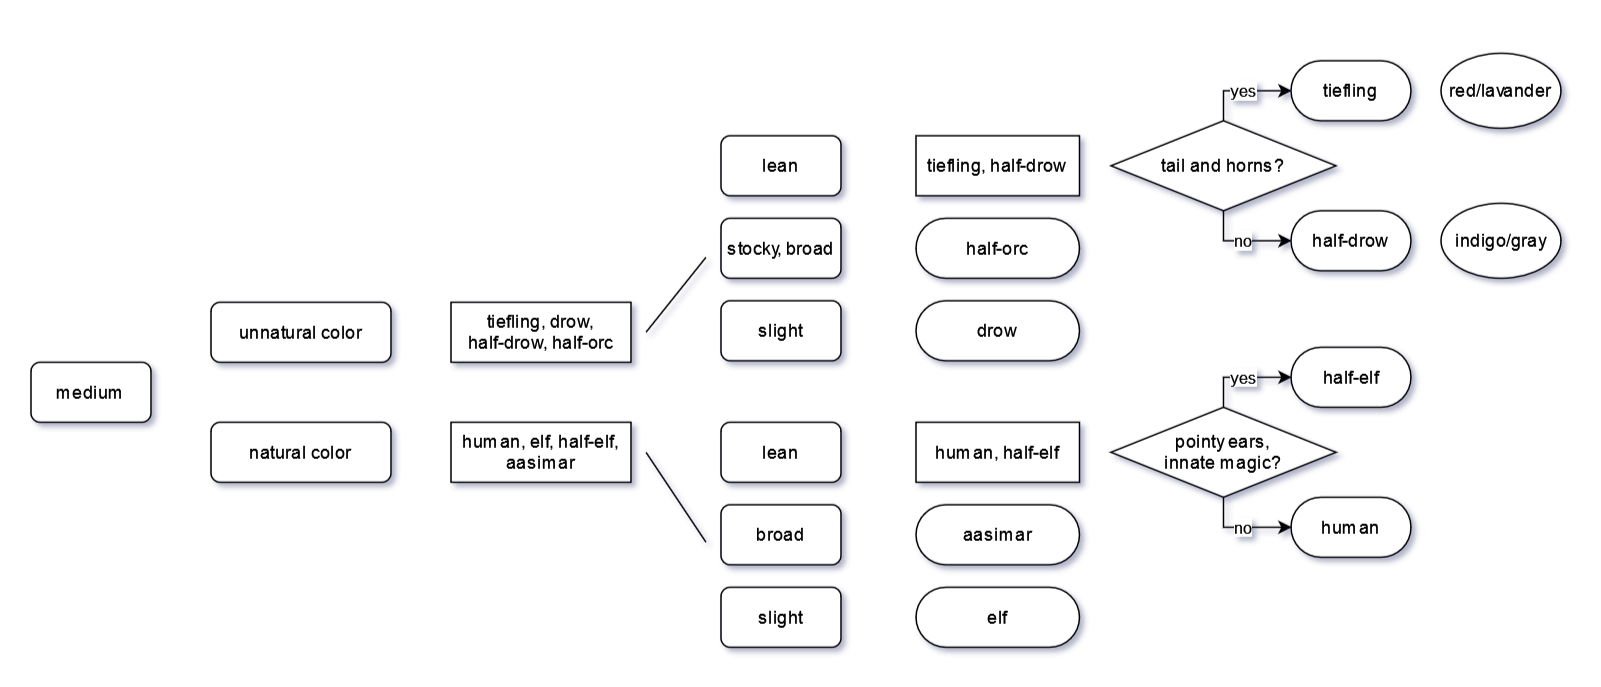

The diagram above was exported from draw.io. Its source (the exported page's mxGraphModel, read from the mxfile embedded in the PNG):
<mxGraphModel dx="1290" dy="538" grid="1" gridSize="10" guides="1" tooltips="1" connect="1" arrows="1" fold="1" page="1" pageScale="1" pageWidth="850" pageHeight="1100" math="0" shadow="0">
  <root>
    <mxCell id="0" />
    <mxCell id="1" parent="0" />
    <mxCell id="2" value="" style="group" vertex="1" connectable="0" parent="1">
      <mxGeometry x="590" y="1229" width="1020" height="411" as="geometry" />
    </mxCell>
    <mxCell id="3" value="medium" style="rounded=1;whiteSpace=wrap;html=1;" vertex="1" parent="2">
      <mxGeometry y="221" width="80" height="40" as="geometry" />
    </mxCell>
    <mxCell id="4" value="unnatural color" style="rounded=1;whiteSpace=wrap;html=1;" vertex="1" parent="2">
      <mxGeometry x="120" y="181" width="120" height="40" as="geometry" />
    </mxCell>
    <mxCell id="5" value="natural color" style="rounded=1;whiteSpace=wrap;html=1;" vertex="1" parent="2">
      <mxGeometry x="120" y="261" width="120" height="40" as="geometry" />
    </mxCell>
    <mxCell id="6" value="&lt;div&gt;tiefling, drow, &lt;br&gt;&lt;/div&gt;&lt;div&gt;half-drow, half-orc&lt;/div&gt;" style="rounded=1;whiteSpace=wrap;html=1;arcSize=0;" vertex="1" parent="2">
      <mxGeometry x="280" y="181" width="120" height="40" as="geometry" />
    </mxCell>
    <mxCell id="7" value="&lt;div&gt;human, elf, half-elf, aasimar&lt;/div&gt;" style="rounded=1;whiteSpace=wrap;html=1;arcSize=0;" vertex="1" parent="2">
      <mxGeometry x="280" y="261" width="120" height="40" as="geometry" />
    </mxCell>
    <mxCell id="8" value="" style="endArrow=none;html=1;rounded=0;" edge="1" parent="2">
      <mxGeometry width="50" height="50" relative="1" as="geometry">
        <mxPoint x="410" y="201" as="sourcePoint" />
        <mxPoint x="450" y="151" as="targetPoint" />
      </mxGeometry>
    </mxCell>
    <mxCell id="9" value="stocky, broad" style="rounded=1;whiteSpace=wrap;html=1;" vertex="1" parent="2">
      <mxGeometry x="460" y="125" width="80" height="40" as="geometry" />
    </mxCell>
    <mxCell id="10" value="lean" style="rounded=1;whiteSpace=wrap;html=1;" vertex="1" parent="2">
      <mxGeometry x="460" y="70" width="80" height="40" as="geometry" />
    </mxCell>
    <mxCell id="11" value="slight" style="rounded=1;whiteSpace=wrap;html=1;" vertex="1" parent="2">
      <mxGeometry x="460" y="180" width="80" height="40" as="geometry" />
    </mxCell>
    <mxCell id="12" value="&lt;div&gt;tiefling, half-drow&lt;/div&gt;" style="rounded=1;whiteSpace=wrap;html=1;arcSize=0;" vertex="1" parent="2">
      <mxGeometry x="590" y="70" width="109" height="40" as="geometry" />
    </mxCell>
    <mxCell id="13" value="half-orc" style="rounded=1;whiteSpace=wrap;html=1;arcSize=50;" vertex="1" parent="2">
      <mxGeometry x="590" y="125" width="109" height="40" as="geometry" />
    </mxCell>
    <mxCell id="14" value="drow" style="rounded=1;whiteSpace=wrap;html=1;fontStyle=0;arcSize=50;" vertex="1" parent="2">
      <mxGeometry x="590" y="180" width="109" height="40" as="geometry" />
    </mxCell>
    <mxCell id="15" value="broad" style="rounded=1;whiteSpace=wrap;html=1;" vertex="1" parent="2">
      <mxGeometry x="460" y="316" width="80" height="40" as="geometry" />
    </mxCell>
    <mxCell id="16" value="lean" style="rounded=1;whiteSpace=wrap;html=1;" vertex="1" parent="2">
      <mxGeometry x="460" y="261" width="80" height="40" as="geometry" />
    </mxCell>
    <mxCell id="17" value="slight" style="rounded=1;whiteSpace=wrap;html=1;" vertex="1" parent="2">
      <mxGeometry x="460" y="371" width="80" height="40" as="geometry" />
    </mxCell>
    <mxCell id="18" value="&lt;div&gt;human, half-elf&lt;br&gt;&lt;/div&gt;" style="rounded=1;whiteSpace=wrap;html=1;arcSize=0;" vertex="1" parent="2">
      <mxGeometry x="590" y="261" width="109" height="40" as="geometry" />
    </mxCell>
    <mxCell id="19" value="aasimar" style="rounded=1;whiteSpace=wrap;html=1;arcSize=50;" vertex="1" parent="2">
      <mxGeometry x="590" y="316" width="109" height="40" as="geometry" />
    </mxCell>
    <mxCell id="20" value="elf" style="rounded=1;whiteSpace=wrap;html=1;fontStyle=0;arcSize=50;" vertex="1" parent="2">
      <mxGeometry x="590" y="371" width="109" height="40" as="geometry" />
    </mxCell>
    <mxCell id="21" value="" style="endArrow=none;html=1;rounded=0;" edge="1" parent="2">
      <mxGeometry width="50" height="50" relative="1" as="geometry">
        <mxPoint x="410" y="281" as="sourcePoint" />
        <mxPoint x="450" y="341" as="targetPoint" />
      </mxGeometry>
    </mxCell>
    <mxCell id="22" value="yes" style="edgeStyle=orthogonalEdgeStyle;rounded=0;orthogonalLoop=1;jettySize=auto;html=1;" edge="1" parent="2" source="25">
      <mxGeometry relative="1" as="geometry">
        <mxPoint x="840" y="231" as="targetPoint" />
      </mxGeometry>
    </mxCell>
    <mxCell id="23" style="edgeStyle=orthogonalEdgeStyle;rounded=0;orthogonalLoop=1;jettySize=auto;html=1;" edge="1" parent="2" source="25">
      <mxGeometry relative="1" as="geometry">
        <mxPoint x="840" y="331" as="targetPoint" />
      </mxGeometry>
    </mxCell>
    <mxCell id="24" value="no" style="edgeLabel;html=1;align=center;verticalAlign=middle;resizable=0;points=[];" vertex="1" connectable="0" parent="23">
      <mxGeometry x="-0.0303" y="1" relative="1" as="geometry">
        <mxPoint as="offset" />
      </mxGeometry>
    </mxCell>
    <mxCell id="25" value="&lt;div&gt;pointy ears, &lt;br&gt;&lt;/div&gt;&lt;div&gt;innate magic?&lt;/div&gt;" style="rhombus;whiteSpace=wrap;html=1;" vertex="1" parent="2">
      <mxGeometry x="720" y="251" width="150" height="60" as="geometry" />
    </mxCell>
    <mxCell id="26" value="half-elf" style="rounded=1;whiteSpace=wrap;html=1;arcSize=50;" vertex="1" parent="2">
      <mxGeometry x="840" y="211" width="80" height="40" as="geometry" />
    </mxCell>
    <mxCell id="27" value="human" style="rounded=1;whiteSpace=wrap;html=1;arcSize=50;" vertex="1" parent="2">
      <mxGeometry x="840" y="311" width="80" height="40" as="geometry" />
    </mxCell>
    <mxCell id="28" value="yes" style="edgeStyle=orthogonalEdgeStyle;rounded=0;orthogonalLoop=1;jettySize=auto;html=1;" edge="1" parent="2" source="31">
      <mxGeometry relative="1" as="geometry">
        <mxPoint x="840" y="40" as="targetPoint" />
      </mxGeometry>
    </mxCell>
    <mxCell id="29" style="edgeStyle=orthogonalEdgeStyle;rounded=0;orthogonalLoop=1;jettySize=auto;html=1;" edge="1" parent="2" source="31">
      <mxGeometry relative="1" as="geometry">
        <mxPoint x="840" y="140" as="targetPoint" />
      </mxGeometry>
    </mxCell>
    <mxCell id="30" value="no" style="edgeLabel;html=1;align=center;verticalAlign=middle;resizable=0;points=[];" vertex="1" connectable="0" parent="29">
      <mxGeometry x="-0.0303" y="1" relative="1" as="geometry">
        <mxPoint as="offset" />
      </mxGeometry>
    </mxCell>
    <mxCell id="31" value="tail and horns?" style="rhombus;whiteSpace=wrap;html=1;" vertex="1" parent="2">
      <mxGeometry x="720" y="60" width="150" height="60" as="geometry" />
    </mxCell>
    <mxCell id="32" value="tiefling" style="rounded=1;whiteSpace=wrap;html=1;arcSize=50;" vertex="1" parent="2">
      <mxGeometry x="840" y="20" width="80" height="40" as="geometry" />
    </mxCell>
    <mxCell id="33" value="half-drow" style="rounded=1;whiteSpace=wrap;html=1;arcSize=50;" vertex="1" parent="2">
      <mxGeometry x="840" y="120" width="80" height="40" as="geometry" />
    </mxCell>
    <mxCell id="34" value="indigo/gray" style="ellipse;whiteSpace=wrap;html=1;" vertex="1" parent="2">
      <mxGeometry x="940" y="115" width="80" height="50" as="geometry" />
    </mxCell>
    <mxCell id="35" value="red/lavander" style="ellipse;whiteSpace=wrap;html=1;" vertex="1" parent="2">
      <mxGeometry x="940" y="15" width="80" height="50" as="geometry" />
    </mxCell>
  </root>
</mxGraphModel>